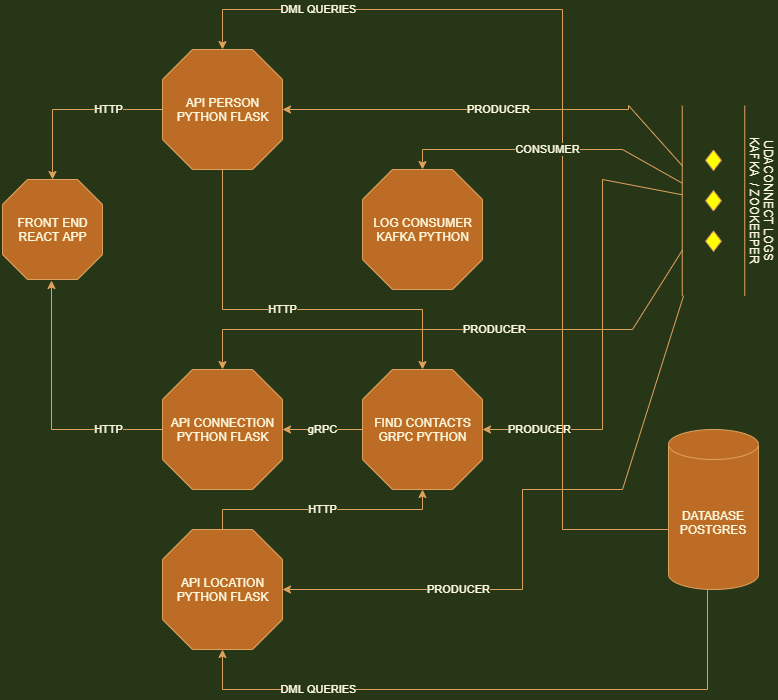

The diagram above was exported from draw.io. Its source (the exported page's mxGraphModel, read from the mxfile embedded in the PNG):
<mxGraphModel dx="1422" dy="794" grid="1" gridSize="10" guides="1" tooltips="1" connect="1" arrows="1" fold="1" page="1" pageScale="1" pageWidth="850" pageHeight="1100" background="#283618" math="0" shadow="0">
  <root>
    <mxCell id="0" />
    <mxCell id="1" parent="0" />
    <mxCell id="ZIBvx0ioVrRz2FCSUb6Y-1" value="FRONT END&lt;br&gt;REACT APP" style="verticalLabelPosition=middle;verticalAlign=middle;html=1;shape=mxgraph.basic.polygon;polyCoords=[[0.25,0],[0.75,0],[1,0.25],[1,0.75],[0.75,1],[0.25,1],[0,0.75],[0,0.25]];polyline=0;labelPosition=center;align=center;fillColor=#BC6C25;strokeColor=#DDA15E;fontColor=#FEFAE0;" vertex="1" parent="1">
      <mxGeometry x="44" y="210" width="100" height="100" as="geometry" />
    </mxCell>
    <mxCell id="ZIBvx0ioVrRz2FCSUb6Y-11" value="HTTP" style="edgeStyle=orthogonalEdgeStyle;rounded=0;orthogonalLoop=1;jettySize=auto;html=1;entryX=0.49;entryY=1.01;entryDx=0;entryDy=0;entryPerimeter=0;labelBackgroundColor=#283618;strokeColor=#DDA15E;fontColor=#FEFAE0;" edge="1" parent="1" source="ZIBvx0ioVrRz2FCSUb6Y-4" target="ZIBvx0ioVrRz2FCSUb6Y-1">
      <mxGeometry x="-0.5846" relative="1" as="geometry">
        <mxPoint as="offset" />
      </mxGeometry>
    </mxCell>
    <mxCell id="ZIBvx0ioVrRz2FCSUb6Y-27" value="PRODUCER" style="edgeStyle=orthogonalEdgeStyle;rounded=0;orthogonalLoop=1;jettySize=auto;html=1;labelBackgroundColor=#283618;strokeColor=#DDA15E;fontColor=#FEFAE0;" edge="1" parent="1" source="ZIBvx0ioVrRz2FCSUb6Y-23" target="ZIBvx0ioVrRz2FCSUb6Y-4">
      <mxGeometry x="-0.1504" relative="1" as="geometry">
        <Array as="points">
          <mxPoint x="674" y="360" />
          <mxPoint x="264" y="360" />
        </Array>
        <mxPoint as="offset" />
      </mxGeometry>
    </mxCell>
    <mxCell id="ZIBvx0ioVrRz2FCSUb6Y-4" value="API CONNECTION&lt;br&gt;PYTHON FLASK" style="verticalLabelPosition=middle;verticalAlign=middle;html=1;shape=mxgraph.basic.polygon;polyCoords=[[0.25,0],[0.75,0],[1,0.25],[1,0.75],[0.75,1],[0.25,1],[0,0.75],[0,0.25]];polyline=0;labelPosition=center;align=center;fillColor=#BC6C25;strokeColor=#DDA15E;fontColor=#FEFAE0;" vertex="1" parent="1">
      <mxGeometry x="204" y="400" width="120" height="120" as="geometry" />
    </mxCell>
    <mxCell id="ZIBvx0ioVrRz2FCSUb6Y-8" value="HTTP" style="edgeStyle=orthogonalEdgeStyle;rounded=0;orthogonalLoop=1;jettySize=auto;html=1;labelBackgroundColor=#283618;strokeColor=#DDA15E;fontColor=#FEFAE0;" edge="1" parent="1" source="ZIBvx0ioVrRz2FCSUb6Y-5" target="ZIBvx0ioVrRz2FCSUb6Y-1">
      <mxGeometry x="-0.4" relative="1" as="geometry">
        <mxPoint as="offset" />
      </mxGeometry>
    </mxCell>
    <mxCell id="ZIBvx0ioVrRz2FCSUb6Y-19" value="HTTP" style="edgeStyle=orthogonalEdgeStyle;rounded=0;orthogonalLoop=1;jettySize=auto;html=1;labelBackgroundColor=#283618;strokeColor=#DDA15E;fontColor=#FEFAE0;" edge="1" parent="1" source="ZIBvx0ioVrRz2FCSUb6Y-5" target="ZIBvx0ioVrRz2FCSUb6Y-12">
      <mxGeometry relative="1" as="geometry">
        <Array as="points">
          <mxPoint x="264" y="340" />
          <mxPoint x="464" y="340" />
        </Array>
      </mxGeometry>
    </mxCell>
    <mxCell id="ZIBvx0ioVrRz2FCSUb6Y-28" value="PRODUCER" style="edgeStyle=orthogonalEdgeStyle;rounded=0;orthogonalLoop=1;jettySize=auto;html=1;labelBackgroundColor=#283618;strokeColor=#DDA15E;fontColor=#FEFAE0;" edge="1" parent="1" source="ZIBvx0ioVrRz2FCSUb6Y-23" target="ZIBvx0ioVrRz2FCSUb6Y-5">
      <mxGeometry relative="1" as="geometry">
        <Array as="points">
          <mxPoint x="670" y="136" />
          <mxPoint x="670" y="140" />
        </Array>
      </mxGeometry>
    </mxCell>
    <mxCell id="ZIBvx0ioVrRz2FCSUb6Y-5" value="API PERSON&lt;br&gt;PYTHON FLASK" style="verticalLabelPosition=middle;verticalAlign=middle;html=1;shape=mxgraph.basic.polygon;polyCoords=[[0.25,0],[0.75,0],[1,0.25],[1,0.75],[0.75,1],[0.25,1],[0,0.75],[0,0.25]];polyline=0;labelPosition=center;align=center;fillColor=#BC6C25;strokeColor=#DDA15E;fontColor=#FEFAE0;" vertex="1" parent="1">
      <mxGeometry x="204" y="80" width="120" height="120" as="geometry" />
    </mxCell>
    <mxCell id="ZIBvx0ioVrRz2FCSUb6Y-13" value="gRPC" style="edgeStyle=orthogonalEdgeStyle;rounded=0;orthogonalLoop=1;jettySize=auto;html=1;labelBackgroundColor=#283618;strokeColor=#DDA15E;fontColor=#FEFAE0;" edge="1" parent="1" source="ZIBvx0ioVrRz2FCSUb6Y-12" target="ZIBvx0ioVrRz2FCSUb6Y-4">
      <mxGeometry relative="1" as="geometry" />
    </mxCell>
    <mxCell id="ZIBvx0ioVrRz2FCSUb6Y-25" value="PRODUCER" style="edgeStyle=orthogonalEdgeStyle;rounded=0;orthogonalLoop=1;jettySize=auto;html=1;labelPosition=center;verticalLabelPosition=middle;align=center;verticalAlign=middle;labelBackgroundColor=#283618;strokeColor=#DDA15E;fontColor=#FEFAE0;" edge="1" parent="1" source="ZIBvx0ioVrRz2FCSUb6Y-23" target="ZIBvx0ioVrRz2FCSUb6Y-12">
      <mxGeometry x="0.7485" relative="1" as="geometry">
        <mxPoint x="554" y="380" as="targetPoint" />
        <Array as="points">
          <mxPoint x="644" y="210" />
          <mxPoint x="644" y="460" />
        </Array>
        <mxPoint as="offset" />
      </mxGeometry>
    </mxCell>
    <mxCell id="ZIBvx0ioVrRz2FCSUb6Y-12" value="FIND CONTACTS&lt;br&gt;GRPC&amp;nbsp;PYTHON" style="verticalLabelPosition=middle;verticalAlign=middle;html=1;shape=mxgraph.basic.polygon;polyCoords=[[0.25,0],[0.75,0],[1,0.25],[1,0.75],[0.75,1],[0.25,1],[0,0.75],[0,0.25]];polyline=0;labelPosition=center;align=center;fillColor=#BC6C25;strokeColor=#DDA15E;fontColor=#FEFAE0;" vertex="1" parent="1">
      <mxGeometry x="404" y="400" width="120" height="120" as="geometry" />
    </mxCell>
    <mxCell id="ZIBvx0ioVrRz2FCSUb6Y-18" value="HTTP" style="edgeStyle=orthogonalEdgeStyle;rounded=0;orthogonalLoop=1;jettySize=auto;html=1;labelBackgroundColor=#283618;strokeColor=#DDA15E;fontColor=#FEFAE0;" edge="1" parent="1" source="ZIBvx0ioVrRz2FCSUb6Y-14" target="ZIBvx0ioVrRz2FCSUb6Y-12">
      <mxGeometry relative="1" as="geometry">
        <Array as="points">
          <mxPoint x="264" y="540" />
          <mxPoint x="464" y="540" />
        </Array>
      </mxGeometry>
    </mxCell>
    <mxCell id="ZIBvx0ioVrRz2FCSUb6Y-14" value="API LOCATION&lt;br&gt;PYTHON FLASK" style="verticalLabelPosition=middle;verticalAlign=middle;html=1;shape=mxgraph.basic.polygon;polyCoords=[[0.25,0],[0.75,0],[1,0.25],[1,0.75],[0.75,1],[0.25,1],[0,0.75],[0,0.25]];polyline=0;labelPosition=center;align=center;fillColor=#BC6C25;strokeColor=#DDA15E;fontColor=#FEFAE0;" vertex="1" parent="1">
      <mxGeometry x="204" y="560" width="120" height="120" as="geometry" />
    </mxCell>
    <mxCell id="ZIBvx0ioVrRz2FCSUb6Y-21" value="DML QUERIES" style="edgeStyle=orthogonalEdgeStyle;rounded=0;orthogonalLoop=1;jettySize=auto;html=1;labelBackgroundColor=#283618;strokeColor=#DDA15E;fontColor=#FEFAE0;" edge="1" parent="1" source="ZIBvx0ioVrRz2FCSUb6Y-20" target="ZIBvx0ioVrRz2FCSUb6Y-5">
      <mxGeometry x="0.7296" relative="1" as="geometry">
        <Array as="points">
          <mxPoint x="604" y="560" />
          <mxPoint x="604" y="40" />
          <mxPoint x="264" y="40" />
        </Array>
        <mxPoint as="offset" />
      </mxGeometry>
    </mxCell>
    <mxCell id="ZIBvx0ioVrRz2FCSUb6Y-22" value="DML QUERIES" style="edgeStyle=orthogonalEdgeStyle;rounded=0;orthogonalLoop=1;jettySize=auto;html=1;labelBackgroundColor=#283618;strokeColor=#DDA15E;fontColor=#FEFAE0;" edge="1" parent="1" source="ZIBvx0ioVrRz2FCSUb6Y-20" target="ZIBvx0ioVrRz2FCSUb6Y-14">
      <mxGeometry x="0.5648" relative="1" as="geometry">
        <Array as="points">
          <mxPoint x="749" y="720" />
          <mxPoint x="264" y="720" />
        </Array>
        <mxPoint as="offset" />
      </mxGeometry>
    </mxCell>
    <mxCell id="ZIBvx0ioVrRz2FCSUb6Y-20" value="DATABASE&lt;br&gt;POSTGRES" style="shape=cylinder3;whiteSpace=wrap;html=1;boundedLbl=1;backgroundOutline=1;size=15;fillColor=#BC6C25;strokeColor=#DDA15E;fontColor=#FEFAE0;" vertex="1" parent="1">
      <mxGeometry x="710" y="460" width="90" height="160" as="geometry" />
    </mxCell>
    <mxCell id="ZIBvx0ioVrRz2FCSUb6Y-29" value="PRODUCER" style="edgeStyle=orthogonalEdgeStyle;rounded=0;orthogonalLoop=1;jettySize=auto;html=1;entryX=1;entryY=0.5;entryDx=0;entryDy=0;entryPerimeter=0;labelBackgroundColor=#283618;strokeColor=#DDA15E;fontColor=#FEFAE0;" edge="1" parent="1" source="ZIBvx0ioVrRz2FCSUb6Y-23" target="ZIBvx0ioVrRz2FCSUb6Y-14">
      <mxGeometry x="0.4517" relative="1" as="geometry">
        <Array as="points">
          <mxPoint x="664" y="520" />
          <mxPoint x="564" y="520" />
          <mxPoint x="564" y="620" />
        </Array>
        <mxPoint as="offset" />
      </mxGeometry>
    </mxCell>
    <mxCell id="ZIBvx0ioVrRz2FCSUb6Y-23" value="UDACONNECT LOGS&lt;br&gt;KAFKA&amp;nbsp; / ZOOKEEPER" style="verticalLabelPosition=top;verticalAlign=bottom;html=1;shape=mxgraph.flowchart.parallel_mode;pointerEvents=1;rotation=90;labelPosition=center;align=center;fillColor=#BC6C25;strokeColor=#DDA15E;fontColor=#FEFAE0;" vertex="1" parent="1">
      <mxGeometry x="660" y="200" width="190" height="62.5" as="geometry" />
    </mxCell>
    <mxCell id="ZIBvx0ioVrRz2FCSUb6Y-31" value="CONSUMER" style="edgeStyle=orthogonalEdgeStyle;rounded=0;orthogonalLoop=1;jettySize=auto;html=1;labelBackgroundColor=#283618;strokeColor=#DDA15E;fontColor=#FEFAE0;" edge="1" parent="1" source="ZIBvx0ioVrRz2FCSUb6Y-23" target="ZIBvx0ioVrRz2FCSUb6Y-30">
      <mxGeometry relative="1" as="geometry">
        <Array as="points">
          <mxPoint x="664" y="180" />
          <mxPoint x="464" y="180" />
        </Array>
      </mxGeometry>
    </mxCell>
    <mxCell id="ZIBvx0ioVrRz2FCSUb6Y-30" value="LOG CONSUMER&lt;br&gt;KAFKA PYTHON" style="verticalLabelPosition=middle;verticalAlign=middle;html=1;shape=mxgraph.basic.polygon;polyCoords=[[0.25,0],[0.75,0],[1,0.25],[1,0.75],[0.75,1],[0.25,1],[0,0.75],[0,0.25]];polyline=0;labelPosition=center;align=center;fillColor=#BC6C25;strokeColor=#DDA15E;fontColor=#FEFAE0;" vertex="1" parent="1">
      <mxGeometry x="404" y="200" width="120" height="120" as="geometry" />
    </mxCell>
  </root>
</mxGraphModel>